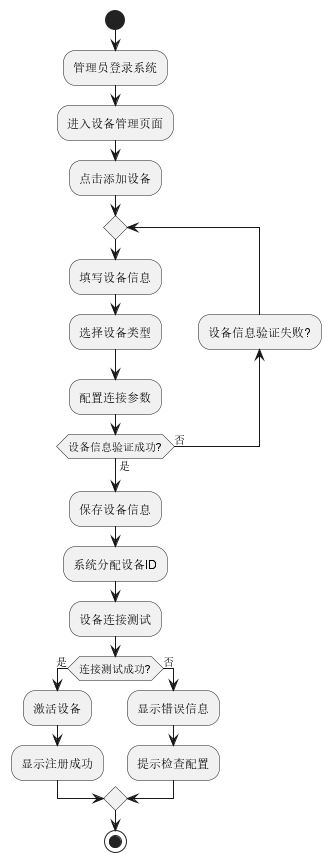

The diagram above was rendered by PlantUML. Its source (embedded in the PNG):
@startuml 设备注册流程活动图

start

:管理员登录系统;
:进入设备管理页面;
:点击添加设备;

repeat
  :填写设备信息;
  :选择设备类型;
  :配置连接参数;
backward :设备信息验证失败?;
repeat while (设备信息验证成功?) is (否) not (是)

:保存设备信息;
:系统分配设备ID;
:设备连接测试;

if (连接测试成功?) then (是)
  :激活设备;
  :显示注册成功;
else (否)
  :显示错误信息;
  :提示检查配置;
endif

stop

@enduml